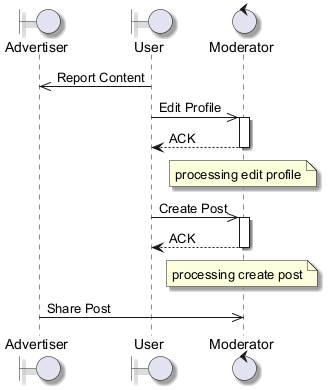

The diagram above was rendered by PlantUML. Its source (embedded in the PNG):
@startuml
skinparam shadowing true
boundary "Advertiser" as A
boundary "User" as U
control "Moderator" as M
U ->> A : Report Content
U ->> M : Edit Profile
activate M
M --> U : ACK
deactivate M
note over M : processing edit profile
U ->> M : Create Post
activate M
M --> U : ACK
deactivate M
note over M : processing create post
A ->> M : Share Post
@enduml